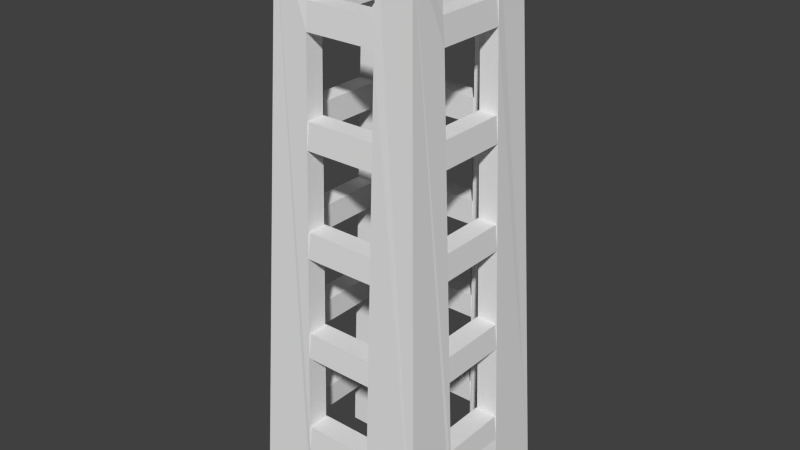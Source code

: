 # Source: Scenery_4.blend  (saved by Blender 2.69.0; exported with 4.5.12 LTS)
import bpy
from mathutils import Matrix  # noqa: F401  (used for matrix-valued properties, if any)

bpy.ops.wm.read_factory_settings(use_empty=True)
scene = bpy.context.scene
scene.name = 'Scene'

# ---- collections
col_collection_1 = bpy.data.collections.new('Collection 1'); scene.collection.children.link(col_collection_1)

# ---- world
world_world = bpy.data.worlds.new('World'); scene.world = world_world
world_world.color = (0.05088, 0.05088, 0.05088)
world_world.use_sun_shadow = False
world_world.sun_shadow_jitter_overblur = 0.0
world_world.cycles.sampling_method = 'MANUAL'
world_world.cycles.sample_map_resolution = 256

# ---- meshes
me_cube = bpy.data.meshes.new('Cube')
me_cube.from_pydata([(-1.0, -1.0, -1.0), (-1.0, 1.0, -1.0), (1.0, 1.0, -1.0), (1.0, -1.0, -1.0), (-0.75, -0.75, 5.0), (-0.75, 0.75, 5.0), (0.75, 0.75, 5.0), (0.75, -0.75, 5.0), (-0.5625, -0.5625, 5.0), (-0.5625, 0.5625, 5.0), (0.5625, 0.5625, 5.0), (0.5625, -0.5625, 5.0), (-0.75, -0.75, -1.0), (-0.75, 0.75, -1.0), (0.75, 0.75, -1.0), (0.75, -0.75, -1.0), (-0.75, -0.3828, 5.0), (-0.75, 0.3828, 5.0), (-1.0, 0.3828, -1.0), (-1.0, -0.3828, -1.0), (-0.3828, 0.75, 5.0), (0.3828, 0.75, 5.0), (0.3828, 1.0, -1.0), (-0.3828, 1.0, -1.0), (0.75, 0.3828, 5.0), (0.75, -0.3828, 5.0), (1.0, -0.3828, -1.0), (1.0, 0.3828, -1.0), (0.3828, -0.75, 5.0), (-0.3828, -0.75, 5.0), (-0.3828, -1.0, -1.0), (0.3828, -1.0, -1.0), (-0.5625, -0.3828, 5.0), (-0.5625, 0.3828, 5.0), (-0.3828, 0.5625, 5.0), (0.3828, 0.5625, 5.0), (0.5625, 0.3828, 5.0), (0.5625, -0.3828, 5.0), (0.3828, -0.5625, 5.0), (-0.3828, -0.5625, 5.0), (-0.75, 0.3828, -1.0), (-0.75, -0.3828, -1.0), (0.3828, 0.75, -1.0), (-0.3828, 0.75, -1.0), (0.75, -0.3828, -1.0), (0.75, 0.3828, -1.0), (-0.3828, -0.75, -1.0), (0.3828, -0.75, -1.0), (-0.7727, -0.3828, 4.318), (-0.7955, -0.3828, 4.045), (-0.8182, -0.3828, 3.227), (-0.8409, -0.3828, 2.955), (-0.8636, -0.3828, 2.136), (-0.8864, -0.3828, 1.864), (-0.9091, -0.3828, 1.045), (-0.9318, -0.3828, 0.7727), (-0.9545, -0.3828, -0.04545), (-0.9773, -0.3828, -0.3182), (-0.7727, 0.3828, 4.318), (-0.7955, 0.3828, 4.045), (-0.8182, 0.3828, 3.227), (-0.8409, 0.3828, 2.955), (-0.8636, 0.3828, 2.136), (-0.8864, 0.3828, 1.864), (-0.9091, 0.3828, 1.045), (-0.9318, 0.3828, 0.7727), (-0.9545, 0.3828, -0.04545), (-0.9773, 0.3828, -0.3182), (-0.3828, 0.7727, 4.318), (-0.3828, 0.7955, 4.045), (-0.3828, 0.8182, 3.227), (-0.3828, 0.8409, 2.955), (-0.3828, 0.8636, 2.136), (-0.3828, 0.8864, 1.864), (-0.3828, 0.9091, 1.045), (-0.3828, 0.9318, 0.7727), (-0.3828, 0.9545, -0.04545), (-0.3828, 0.9773, -0.3182), (0.3828, 0.7727, 4.318), (0.3828, 0.7955, 4.045), (0.3828, 0.8182, 3.227), (0.3828, 0.8409, 2.955), (0.3828, 0.8636, 2.136), (0.3828, 0.8864, 1.864), (0.3828, 0.9091, 1.045), (0.3828, 0.9318, 0.7727), (0.3828, 0.9545, -0.04545), (0.3828, 0.9773, -0.3182), (0.7727, 0.3828, 4.318), (0.7955, 0.3828, 4.045), (0.8182, 0.3828, 3.227), (0.8409, 0.3828, 2.955), (0.8636, 0.3828, 2.136), (0.8864, 0.3828, 1.864), (0.9091, 0.3828, 1.045), (0.9318, 0.3828, 0.7727), (0.9545, 0.3828, -0.04545), (0.9773, 0.3828, -0.3182), (0.7727, -0.3828, 4.318), (0.7955, -0.3828, 4.045), (0.8182, -0.3828, 3.227), (0.8409, -0.3828, 2.955), (0.8636, -0.3828, 2.136), (0.8864, -0.3828, 1.864), (0.9091, -0.3828, 1.045), (0.9318, -0.3828, 0.7727), (0.9545, -0.3828, -0.04545), (0.9773, -0.3828, -0.3182), (0.3828, -0.7727, 4.318), (0.3828, -0.7955, 4.045), (0.3828, -0.8182, 3.227), (0.3828, -0.8409, 2.955), (0.3828, -0.8636, 2.136), (0.3828, -0.8864, 1.864), (0.3828, -0.9091, 1.045), (0.3828, -0.9318, 0.7727), (0.3828, -0.9545, -0.04545), (0.3828, -0.9773, -0.3182), (-0.3828, -0.7727, 4.318), (-0.3828, -0.7955, 4.045), (-0.3828, -0.8182, 3.227), (-0.3828, -0.8409, 2.955), (-0.3828, -0.8636, 2.136), (-0.3828, -0.8864, 1.864), (-0.3828, -0.9091, 1.045), (-0.3828, -0.9318, 0.7727), (-0.3828, -0.9545, -0.04545), (-0.3828, -0.9773, -0.3182), (-0.3828, 0.733, -0.3182), (-0.3828, 0.7159, -0.04545), (-0.3828, 0.6989, 0.7727), (-0.3828, 0.6818, 1.045), (-0.3828, 0.6648, 1.864), (-0.3828, 0.6477, 2.136), (-0.3828, 0.6307, 2.955), (-0.3828, 0.6136, 3.227), (-0.3828, 0.5966, 4.045), (-0.3828, 0.5795, 4.318), (0.3828, 0.733, -0.3182), (0.3828, 0.7159, -0.04545), (0.3828, 0.6989, 0.7727), (0.3828, 0.6818, 1.045), (0.3828, 0.6648, 1.864), (0.3828, 0.6477, 2.136), (0.3828, 0.6307, 2.955), (0.3828, 0.6136, 3.227), (0.3828, 0.5966, 4.045), (0.3828, 0.5795, 4.318), (0.733, 0.3828, -0.3182), (0.7159, 0.3828, -0.04545), (0.6989, 0.3828, 0.7727), (0.6818, 0.3828, 1.045), (0.6648, 0.3828, 1.864), (0.6477, 0.3828, 2.136), (0.6307, 0.3828, 2.955), (0.6136, 0.3828, 3.227), (0.5966, 0.3828, 4.045), (0.5795, 0.3828, 4.318), (0.733, -0.3828, -0.3182), (0.7159, -0.3828, -0.04545), (0.6989, -0.3828, 0.7727), (0.6818, -0.3828, 1.045), (0.6648, -0.3828, 1.864), (0.6477, -0.3828, 2.136), (0.6307, -0.3828, 2.955), (0.6136, -0.3828, 3.227), (0.5966, -0.3828, 4.045), (0.5795, -0.3828, 4.318), (0.3828, -0.733, -0.3182), (0.3828, -0.7159, -0.04545), (0.3828, -0.6989, 0.7727), (0.3828, -0.6818, 1.045), (0.3828, -0.6648, 1.864), (0.3828, -0.6477, 2.136), (0.3828, -0.6307, 2.955), (0.3828, -0.6136, 3.227), (0.3828, -0.5966, 4.045), (0.3828, -0.5795, 4.318), (-0.3828, -0.733, -0.3182), (-0.3828, -0.7159, -0.04545), (-0.3828, -0.6989, 0.7727), (-0.3828, -0.6818, 1.045), (-0.3828, -0.6648, 1.864), (-0.3828, -0.6477, 2.136), (-0.3828, -0.6307, 2.955), (-0.3828, -0.6136, 3.227), (-0.3828, -0.5966, 4.045), (-0.3828, -0.5795, 4.318), (-0.733, -0.3828, -0.3182), (-0.7159, -0.3828, -0.04545), (-0.6989, -0.3828, 0.7727), (-0.6818, -0.3828, 1.045), (-0.6648, -0.3828, 1.864), (-0.6477, -0.3828, 2.136), (-0.6307, -0.3828, 2.955), (-0.6136, -0.3828, 3.227), (-0.5966, -0.3828, 4.045), (-0.5795, -0.3828, 4.318), (-0.733, 0.3828, -0.3182), (-0.7159, 0.3828, -0.04545), (-0.6989, 0.3828, 0.7727), (-0.6818, 0.3828, 1.045), (-0.6648, 0.3828, 1.864), (-0.6477, 0.3828, 2.136), (-0.6307, 0.3828, 2.955), (-0.6136, 0.3828, 3.227), (-0.5966, 0.3828, 4.045), (-0.5795, 0.3828, 4.318)], [], [(17, 5, 1, 18, 67, 66, 65, 64, 63, 62, 61, 60, 59, 58), (21, 6, 2, 22, 87, 86, 85, 84, 83, 82, 81, 80, 79, 78), (25, 7, 3, 26, 107, 106, 105, 104, 103, 102, 101, 100, 99, 98), (29, 4, 0, 30, 127, 126, 125, 124, 123, 122, 121, 120, 119, 118), (198, 67, 18, 40), (1, 13, 40, 18), (77, 128, 43, 23), (1, 23, 43, 13), (87, 22, 42, 138), (35, 147, 146, 145, 144, 143, 142, 141, 140, 139, 138, 42, 14, 10), (97, 148, 45, 27), (2, 27, 45, 14), (2, 14, 42, 22), (37, 167, 166, 165, 164, 163, 162, 161, 160, 159, 158, 44, 15, 11), (39, 187, 186, 185, 184, 183, 182, 181, 180, 179, 178, 46, 12, 8), (33, 207, 206, 205, 204, 203, 202, 201, 200, 199, 198, 40, 13, 9), (4, 16, 48, 49, 50, 51, 52, 53, 54, 55, 56, 57, 19, 0), (5, 20, 68, 69, 70, 71, 72, 73, 74, 75, 76, 77, 23, 1), (6, 24, 88, 89, 90, 91, 92, 93, 94, 95, 96, 97, 27, 2), (7, 28, 108, 109, 110, 111, 112, 113, 114, 115, 116, 117, 31, 3), (9, 13, 43, 128, 129, 130, 131, 132, 133, 134, 135, 136, 137, 34), (10, 14, 45, 148, 149, 150, 151, 152, 153, 154, 155, 156, 157, 36), (11, 15, 47, 168, 169, 170, 171, 172, 173, 174, 175, 176, 177, 38), (8, 12, 41, 188, 189, 190, 191, 192, 193, 194, 195, 196, 197, 32), (57, 188, 41, 19), (0, 19, 41, 12), (0, 12, 46, 30), (127, 30, 46, 178), (3, 15, 44, 26), (3, 31, 47, 15), (117, 168, 47, 31), (107, 26, 44, 158), (7, 25, 37, 11), (7, 11, 38, 28), (6, 10, 36, 24), (6, 21, 35, 10), (5, 9, 34, 20), (5, 17, 33, 9), (4, 8, 32, 16), (4, 29, 39, 8), (33, 17, 58, 207), (206, 59, 60, 205), (204, 61, 62, 203), (202, 63, 64, 201), (200, 65, 66, 199), (20, 34, 137, 68), (69, 136, 135, 70), (71, 134, 133, 72), (73, 132, 131, 74), (75, 130, 129, 76), (21, 78, 147, 35), (79, 80, 145, 146), (81, 82, 143, 144), (83, 84, 141, 142), (85, 86, 139, 140), (24, 36, 157, 88), (89, 156, 155, 90), (91, 154, 153, 92), (93, 152, 151, 94), (95, 150, 149, 96), (16, 32, 197, 48), (49, 196, 195, 50), (51, 194, 193, 52), (53, 192, 191, 54), (55, 190, 189, 56), (29, 118, 187, 39), (119, 120, 185, 186), (121, 122, 183, 184), (123, 124, 181, 182), (116, 126, 127, 117), (125, 126, 179, 180), (126, 116, 169, 179), (28, 38, 177, 108), (109, 176, 175, 110), (111, 174, 173, 112), (113, 172, 171, 114), (168, 178, 179, 169), (115, 170, 169, 116), (127, 178, 168, 117), (25, 98, 167, 37), (99, 100, 165, 166), (58, 48, 197, 207), (101, 102, 163, 164), (196, 206, 207, 197), (103, 104, 161, 162), (105, 106, 159, 160), (67, 198, 188, 57), (56, 66, 67, 57), (66, 56, 189, 199), (188, 198, 199, 189), (128, 138, 139, 129), (128, 77, 87, 138), (129, 139, 86, 76), (76, 86, 87, 77), (148, 97, 107, 158), (148, 158, 159, 149), (149, 159, 106, 96), (96, 106, 107, 97), (59, 206, 196, 49), (48, 58, 59, 49), (136, 146, 147, 137), (137, 147, 78, 68), (136, 69, 79, 146), (68, 78, 79, 69), (156, 166, 167, 157), (157, 167, 98, 88), (156, 89, 99, 166), (88, 98, 99, 89), (176, 186, 187, 177), (118, 108, 177, 187), (119, 186, 176, 109), (108, 118, 119, 109), (194, 204, 205, 195), (60, 50, 195, 205), (61, 204, 194, 51), (50, 60, 61, 51), (134, 144, 145, 135), (134, 71, 81, 144), (135, 145, 80, 70), (70, 80, 81, 71), (154, 164, 165, 155), (155, 165, 100, 90), (154, 91, 101, 164), (90, 100, 101, 91), (174, 184, 185, 175), (121, 184, 174, 111), (120, 110, 175, 185), (110, 120, 121, 111), (72, 82, 83, 73), (133, 143, 82, 72), (132, 73, 83, 142), (132, 142, 143, 133), (74, 84, 85, 75), (131, 141, 84, 74), (130, 75, 85, 140), (130, 140, 141, 131), (192, 202, 203, 193), (62, 52, 193, 203), (63, 202, 192, 53), (52, 62, 63, 53), (190, 200, 201, 191), (64, 54, 191, 201), (65, 200, 190, 55), (54, 64, 65, 55), (172, 182, 183, 173), (122, 112, 173, 183), (123, 182, 172, 113), (112, 122, 123, 113), (170, 180, 181, 171), (124, 114, 171, 181), (125, 180, 170, 115), (114, 124, 125, 115), (150, 160, 161, 151), (151, 161, 104, 94), (150, 95, 105, 160), (94, 104, 105, 95), (152, 162, 163, 153), (152, 93, 103, 162), (92, 102, 103, 93), (153, 163, 102, 92)])
me_cube.use_remesh_preserve_volume = False
me_cube.use_remesh_preserve_attributes = False
me_cube.use_mirror_vertex_groups = False
me_cube.update()

# ---- objects
ob_cube = bpy.data.objects.new('Cube', me_cube)

# ---- transforms, parenting, visibility, modifiers, constraints
ob_cube.location = (0.0, 0.0, 1.5)
ob_cube.scale = (1.5, 1.5, 1.5)
ob_cube.lineart.crease_threshold = 0.0

# ---- collection membership
col_collection_1.objects.link(ob_cube)

# ---- scene / render settings (as saved in the file)
scene.frame_start = 1; scene.frame_end = 250; scene.frame_set(1)
scene.render.engine = 'BLENDER_EEVEE_NEXT'
scene.render.image_settings.compression = 90
scene.render.resolution_percentage = 50
scene.render.dither_intensity = 0.0
scene.cycles.use_denoising = False
scene.cycles.samples = 10
scene.cycles.sampling_pattern = 'TABULATED_SOBOL'
scene.cycles.light_sampling_threshold = 0.0
scene.cycles.use_adaptive_sampling = False
scene.cycles.use_light_tree = False
scene.cycles.blur_glossy = 0.0
scene.cycles.volume_bounces = 1
scene.cycles.pixel_filter_type = 'GAUSSIAN'
scene.cycles.sample_clamp_indirect = 0.0
scene.view_settings.view_transform = 'Standard'
bpy.context.view_layer.update()

# ---- added for rendering (the .blend has no active camera and no usable light): camera, sun
cam_auto = bpy.data.cameras.new('AutoCamera')
cam_auto.lens = 50.0
cam_auto.sensor_width = 36.0
cam_auto.clip_end = 1000.0
ob_auto_camera = bpy.data.objects.new('AutoCamera', cam_auto)
scene.collection.objects.link(ob_auto_camera)
ob_auto_camera.location = (9.20587, -11.047, 11.8647)
ob_auto_camera.rotation_euler = (1.09748, -7.21219e-08, 0.694738)
scene.camera = ob_auto_camera
light_auto_sun = bpy.data.lights.new('AutoSun', 'SUN')
light_auto_sun.energy = 3.0
light_auto_sun.angle = 0.0523599
ob_auto_sun = bpy.data.objects.new('AutoSun', light_auto_sun)
scene.collection.objects.link(ob_auto_sun)
ob_auto_sun.rotation_euler = (0.872665, 0.174533, 0.523599)
bpy.context.view_layer.update()
